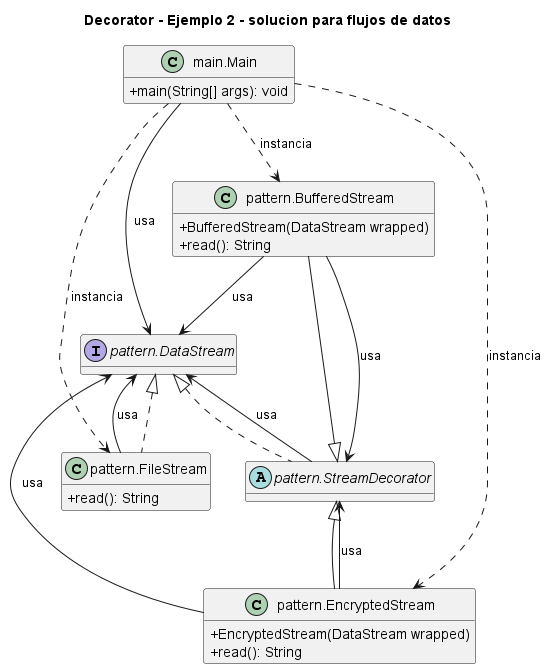

The diagram above was rendered by PlantUML. Its source (embedded in the PNG):
@startuml
title Decorator - Ejemplo 2 - solucion para flujos de datos
skinparam classAttributeIconSize 0
hide empty fields
class "main.Main" as main_Main {
  +main(String[] args): void
}
class "pattern.BufferedStream" as pattern_BufferedStream {
  +BufferedStream(DataStream wrapped)
  +read(): String
}
interface "pattern.DataStream" as pattern_DataStream {
}
class "pattern.EncryptedStream" as pattern_EncryptedStream {
  +EncryptedStream(DataStream wrapped)
  +read(): String
}
class "pattern.FileStream" as pattern_FileStream {
  +read(): String
}
abstract class "pattern.StreamDecorator" as pattern_StreamDecorator {
}
pattern_StreamDecorator <|-- pattern_BufferedStream
pattern_StreamDecorator <|-- pattern_EncryptedStream
pattern_DataStream <|.. pattern_FileStream
pattern_DataStream <|.. pattern_StreamDecorator
main_Main ..> pattern_BufferedStream : instancia
main_Main --> pattern_DataStream : usa
main_Main ..> pattern_EncryptedStream : instancia
main_Main ..> pattern_FileStream : instancia
pattern_BufferedStream --> pattern_DataStream : usa
pattern_BufferedStream --> pattern_StreamDecorator : usa
pattern_EncryptedStream --> pattern_DataStream : usa
pattern_EncryptedStream --> pattern_StreamDecorator : usa
pattern_FileStream --> pattern_DataStream : usa
pattern_StreamDecorator --> pattern_DataStream : usa
@enduml